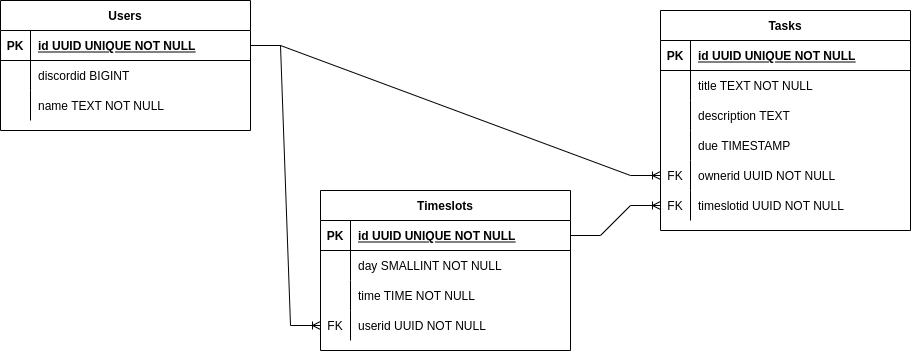

The diagram above was exported from draw.io. Its source (the exported page's mxGraphModel, read from the mxfile embedded in the PNG):
<mxGraphModel dx="1404" dy="852" grid="1" gridSize="10" guides="1" tooltips="1" connect="1" arrows="1" fold="1" page="1" pageScale="1" pageWidth="850" pageHeight="1100" math="0" shadow="0" extFonts="Permanent Marker^https://fonts.googleapis.com/css?family=Permanent+Marker">
  <root>
    <mxCell id="0" />
    <mxCell id="1" parent="0" />
    <mxCell id="IikMWyKrCMtGB28wP7Wg-1" value="Users" style="shape=table;startSize=30;container=1;collapsible=1;childLayout=tableLayout;fixedRows=1;rowLines=0;fontStyle=1;align=center;resizeLast=1;" vertex="1" parent="1">
      <mxGeometry x="10" y="10" width="250" height="130" as="geometry" />
    </mxCell>
    <mxCell id="IikMWyKrCMtGB28wP7Wg-2" value="" style="shape=tableRow;horizontal=0;startSize=0;swimlaneHead=0;swimlaneBody=0;fillColor=none;collapsible=0;dropTarget=0;points=[[0,0.5],[1,0.5]];portConstraint=eastwest;top=0;left=0;right=0;bottom=1;" vertex="1" parent="IikMWyKrCMtGB28wP7Wg-1">
      <mxGeometry y="30" width="250" height="30" as="geometry" />
    </mxCell>
    <mxCell id="IikMWyKrCMtGB28wP7Wg-3" value="PK" style="shape=partialRectangle;connectable=0;fillColor=none;top=0;left=0;bottom=0;right=0;fontStyle=1;overflow=hidden;" vertex="1" parent="IikMWyKrCMtGB28wP7Wg-2">
      <mxGeometry width="30" height="30" as="geometry">
        <mxRectangle width="30" height="30" as="alternateBounds" />
      </mxGeometry>
    </mxCell>
    <mxCell id="IikMWyKrCMtGB28wP7Wg-4" value="id UUID UNIQUE NOT NULL" style="shape=partialRectangle;connectable=0;fillColor=none;top=0;left=0;bottom=0;right=0;align=left;spacingLeft=6;fontStyle=5;overflow=hidden;" vertex="1" parent="IikMWyKrCMtGB28wP7Wg-2">
      <mxGeometry x="30" width="220" height="30" as="geometry">
        <mxRectangle width="220" height="30" as="alternateBounds" />
      </mxGeometry>
    </mxCell>
    <mxCell id="IikMWyKrCMtGB28wP7Wg-5" value="" style="shape=tableRow;horizontal=0;startSize=0;swimlaneHead=0;swimlaneBody=0;fillColor=none;collapsible=0;dropTarget=0;points=[[0,0.5],[1,0.5]];portConstraint=eastwest;top=0;left=0;right=0;bottom=0;" vertex="1" parent="IikMWyKrCMtGB28wP7Wg-1">
      <mxGeometry y="60" width="250" height="30" as="geometry" />
    </mxCell>
    <mxCell id="IikMWyKrCMtGB28wP7Wg-6" value="" style="shape=partialRectangle;connectable=0;fillColor=none;top=0;left=0;bottom=0;right=0;editable=1;overflow=hidden;" vertex="1" parent="IikMWyKrCMtGB28wP7Wg-5">
      <mxGeometry width="30" height="30" as="geometry">
        <mxRectangle width="30" height="30" as="alternateBounds" />
      </mxGeometry>
    </mxCell>
    <mxCell id="IikMWyKrCMtGB28wP7Wg-7" value="discordid BIGINT" style="shape=partialRectangle;connectable=0;fillColor=none;top=0;left=0;bottom=0;right=0;align=left;spacingLeft=6;overflow=hidden;" vertex="1" parent="IikMWyKrCMtGB28wP7Wg-5">
      <mxGeometry x="30" width="220" height="30" as="geometry">
        <mxRectangle width="220" height="30" as="alternateBounds" />
      </mxGeometry>
    </mxCell>
    <mxCell id="IikMWyKrCMtGB28wP7Wg-8" value="" style="shape=tableRow;horizontal=0;startSize=0;swimlaneHead=0;swimlaneBody=0;fillColor=none;collapsible=0;dropTarget=0;points=[[0,0.5],[1,0.5]];portConstraint=eastwest;top=0;left=0;right=0;bottom=0;" vertex="1" parent="IikMWyKrCMtGB28wP7Wg-1">
      <mxGeometry y="90" width="250" height="30" as="geometry" />
    </mxCell>
    <mxCell id="IikMWyKrCMtGB28wP7Wg-9" value="" style="shape=partialRectangle;connectable=0;fillColor=none;top=0;left=0;bottom=0;right=0;editable=1;overflow=hidden;" vertex="1" parent="IikMWyKrCMtGB28wP7Wg-8">
      <mxGeometry width="30" height="30" as="geometry">
        <mxRectangle width="30" height="30" as="alternateBounds" />
      </mxGeometry>
    </mxCell>
    <mxCell id="IikMWyKrCMtGB28wP7Wg-10" value="name TEXT NOT NULL" style="shape=partialRectangle;connectable=0;fillColor=none;top=0;left=0;bottom=0;right=0;align=left;spacingLeft=6;overflow=hidden;" vertex="1" parent="IikMWyKrCMtGB28wP7Wg-8">
      <mxGeometry x="30" width="220" height="30" as="geometry">
        <mxRectangle width="220" height="30" as="alternateBounds" />
      </mxGeometry>
    </mxCell>
    <mxCell id="IikMWyKrCMtGB28wP7Wg-14" value="Timeslots" style="shape=table;startSize=30;container=1;collapsible=1;childLayout=tableLayout;fixedRows=1;rowLines=0;fontStyle=1;align=center;resizeLast=1;" vertex="1" parent="1">
      <mxGeometry x="330" y="200" width="250" height="160" as="geometry" />
    </mxCell>
    <mxCell id="IikMWyKrCMtGB28wP7Wg-15" value="" style="shape=tableRow;horizontal=0;startSize=0;swimlaneHead=0;swimlaneBody=0;fillColor=none;collapsible=0;dropTarget=0;points=[[0,0.5],[1,0.5]];portConstraint=eastwest;top=0;left=0;right=0;bottom=1;" vertex="1" parent="IikMWyKrCMtGB28wP7Wg-14">
      <mxGeometry y="30" width="250" height="30" as="geometry" />
    </mxCell>
    <mxCell id="IikMWyKrCMtGB28wP7Wg-16" value="PK" style="shape=partialRectangle;connectable=0;fillColor=none;top=0;left=0;bottom=0;right=0;fontStyle=1;overflow=hidden;" vertex="1" parent="IikMWyKrCMtGB28wP7Wg-15">
      <mxGeometry width="30" height="30" as="geometry">
        <mxRectangle width="30" height="30" as="alternateBounds" />
      </mxGeometry>
    </mxCell>
    <mxCell id="IikMWyKrCMtGB28wP7Wg-17" value="id UUID UNIQUE NOT NULL" style="shape=partialRectangle;connectable=0;fillColor=none;top=0;left=0;bottom=0;right=0;align=left;spacingLeft=6;fontStyle=5;overflow=hidden;" vertex="1" parent="IikMWyKrCMtGB28wP7Wg-15">
      <mxGeometry x="30" width="220" height="30" as="geometry">
        <mxRectangle width="220" height="30" as="alternateBounds" />
      </mxGeometry>
    </mxCell>
    <mxCell id="IikMWyKrCMtGB28wP7Wg-18" value="" style="shape=tableRow;horizontal=0;startSize=0;swimlaneHead=0;swimlaneBody=0;fillColor=none;collapsible=0;dropTarget=0;points=[[0,0.5],[1,0.5]];portConstraint=eastwest;top=0;left=0;right=0;bottom=0;" vertex="1" parent="IikMWyKrCMtGB28wP7Wg-14">
      <mxGeometry y="60" width="250" height="30" as="geometry" />
    </mxCell>
    <mxCell id="IikMWyKrCMtGB28wP7Wg-19" value="" style="shape=partialRectangle;connectable=0;fillColor=none;top=0;left=0;bottom=0;right=0;editable=1;overflow=hidden;" vertex="1" parent="IikMWyKrCMtGB28wP7Wg-18">
      <mxGeometry width="30" height="30" as="geometry">
        <mxRectangle width="30" height="30" as="alternateBounds" />
      </mxGeometry>
    </mxCell>
    <mxCell id="IikMWyKrCMtGB28wP7Wg-20" value="day SMALLINT NOT NULL" style="shape=partialRectangle;connectable=0;fillColor=none;top=0;left=0;bottom=0;right=0;align=left;spacingLeft=6;overflow=hidden;" vertex="1" parent="IikMWyKrCMtGB28wP7Wg-18">
      <mxGeometry x="30" width="220" height="30" as="geometry">
        <mxRectangle width="220" height="30" as="alternateBounds" />
      </mxGeometry>
    </mxCell>
    <mxCell id="IikMWyKrCMtGB28wP7Wg-21" value="" style="shape=tableRow;horizontal=0;startSize=0;swimlaneHead=0;swimlaneBody=0;fillColor=none;collapsible=0;dropTarget=0;points=[[0,0.5],[1,0.5]];portConstraint=eastwest;top=0;left=0;right=0;bottom=0;" vertex="1" parent="IikMWyKrCMtGB28wP7Wg-14">
      <mxGeometry y="90" width="250" height="30" as="geometry" />
    </mxCell>
    <mxCell id="IikMWyKrCMtGB28wP7Wg-22" value="" style="shape=partialRectangle;connectable=0;fillColor=none;top=0;left=0;bottom=0;right=0;editable=1;overflow=hidden;" vertex="1" parent="IikMWyKrCMtGB28wP7Wg-21">
      <mxGeometry width="30" height="30" as="geometry">
        <mxRectangle width="30" height="30" as="alternateBounds" />
      </mxGeometry>
    </mxCell>
    <mxCell id="IikMWyKrCMtGB28wP7Wg-23" value="time TIME NOT NULL" style="shape=partialRectangle;connectable=0;fillColor=none;top=0;left=0;bottom=0;right=0;align=left;spacingLeft=6;overflow=hidden;" vertex="1" parent="IikMWyKrCMtGB28wP7Wg-21">
      <mxGeometry x="30" width="220" height="30" as="geometry">
        <mxRectangle width="220" height="30" as="alternateBounds" />
      </mxGeometry>
    </mxCell>
    <mxCell id="IikMWyKrCMtGB28wP7Wg-24" value="" style="shape=tableRow;horizontal=0;startSize=0;swimlaneHead=0;swimlaneBody=0;fillColor=none;collapsible=0;dropTarget=0;points=[[0,0.5],[1,0.5]];portConstraint=eastwest;top=0;left=0;right=0;bottom=0;" vertex="1" parent="IikMWyKrCMtGB28wP7Wg-14">
      <mxGeometry y="120" width="250" height="30" as="geometry" />
    </mxCell>
    <mxCell id="IikMWyKrCMtGB28wP7Wg-25" value="FK" style="shape=partialRectangle;connectable=0;fillColor=none;top=0;left=0;bottom=0;right=0;editable=1;overflow=hidden;" vertex="1" parent="IikMWyKrCMtGB28wP7Wg-24">
      <mxGeometry width="30" height="30" as="geometry">
        <mxRectangle width="30" height="30" as="alternateBounds" />
      </mxGeometry>
    </mxCell>
    <mxCell id="IikMWyKrCMtGB28wP7Wg-26" value="userid UUID NOT NULL" style="shape=partialRectangle;connectable=0;fillColor=none;top=0;left=0;bottom=0;right=0;align=left;spacingLeft=6;overflow=hidden;" vertex="1" parent="IikMWyKrCMtGB28wP7Wg-24">
      <mxGeometry x="30" width="220" height="30" as="geometry">
        <mxRectangle width="220" height="30" as="alternateBounds" />
      </mxGeometry>
    </mxCell>
    <mxCell id="IikMWyKrCMtGB28wP7Wg-27" value="" style="edgeStyle=entityRelationEdgeStyle;fontSize=12;html=1;endArrow=ERoneToMany;rounded=0;entryX=0;entryY=0.5;entryDx=0;entryDy=0;exitX=1;exitY=0.5;exitDx=0;exitDy=0;" edge="1" parent="1" source="IikMWyKrCMtGB28wP7Wg-2" target="IikMWyKrCMtGB28wP7Wg-24">
      <mxGeometry width="100" height="100" relative="1" as="geometry">
        <mxPoint x="370" y="380" as="sourcePoint" />
        <mxPoint x="470" y="280" as="targetPoint" />
      </mxGeometry>
    </mxCell>
    <mxCell id="IikMWyKrCMtGB28wP7Wg-28" value="Tasks" style="shape=table;startSize=30;container=1;collapsible=1;childLayout=tableLayout;fixedRows=1;rowLines=0;fontStyle=1;align=center;resizeLast=1;" vertex="1" parent="1">
      <mxGeometry x="670" y="20" width="250" height="220" as="geometry" />
    </mxCell>
    <mxCell id="IikMWyKrCMtGB28wP7Wg-29" value="" style="shape=tableRow;horizontal=0;startSize=0;swimlaneHead=0;swimlaneBody=0;fillColor=none;collapsible=0;dropTarget=0;points=[[0,0.5],[1,0.5]];portConstraint=eastwest;top=0;left=0;right=0;bottom=1;" vertex="1" parent="IikMWyKrCMtGB28wP7Wg-28">
      <mxGeometry y="30" width="250" height="30" as="geometry" />
    </mxCell>
    <mxCell id="IikMWyKrCMtGB28wP7Wg-30" value="PK" style="shape=partialRectangle;connectable=0;fillColor=none;top=0;left=0;bottom=0;right=0;fontStyle=1;overflow=hidden;" vertex="1" parent="IikMWyKrCMtGB28wP7Wg-29">
      <mxGeometry width="30" height="30" as="geometry">
        <mxRectangle width="30" height="30" as="alternateBounds" />
      </mxGeometry>
    </mxCell>
    <mxCell id="IikMWyKrCMtGB28wP7Wg-31" value="id UUID UNIQUE NOT NULL" style="shape=partialRectangle;connectable=0;fillColor=none;top=0;left=0;bottom=0;right=0;align=left;spacingLeft=6;fontStyle=5;overflow=hidden;" vertex="1" parent="IikMWyKrCMtGB28wP7Wg-29">
      <mxGeometry x="30" width="220" height="30" as="geometry">
        <mxRectangle width="220" height="30" as="alternateBounds" />
      </mxGeometry>
    </mxCell>
    <mxCell id="IikMWyKrCMtGB28wP7Wg-32" value="" style="shape=tableRow;horizontal=0;startSize=0;swimlaneHead=0;swimlaneBody=0;fillColor=none;collapsible=0;dropTarget=0;points=[[0,0.5],[1,0.5]];portConstraint=eastwest;top=0;left=0;right=0;bottom=0;" vertex="1" parent="IikMWyKrCMtGB28wP7Wg-28">
      <mxGeometry y="60" width="250" height="30" as="geometry" />
    </mxCell>
    <mxCell id="IikMWyKrCMtGB28wP7Wg-33" value="" style="shape=partialRectangle;connectable=0;fillColor=none;top=0;left=0;bottom=0;right=0;editable=1;overflow=hidden;" vertex="1" parent="IikMWyKrCMtGB28wP7Wg-32">
      <mxGeometry width="30" height="30" as="geometry">
        <mxRectangle width="30" height="30" as="alternateBounds" />
      </mxGeometry>
    </mxCell>
    <mxCell id="IikMWyKrCMtGB28wP7Wg-34" value="title TEXT NOT NULL" style="shape=partialRectangle;connectable=0;fillColor=none;top=0;left=0;bottom=0;right=0;align=left;spacingLeft=6;overflow=hidden;" vertex="1" parent="IikMWyKrCMtGB28wP7Wg-32">
      <mxGeometry x="30" width="220" height="30" as="geometry">
        <mxRectangle width="220" height="30" as="alternateBounds" />
      </mxGeometry>
    </mxCell>
    <mxCell id="IikMWyKrCMtGB28wP7Wg-35" value="" style="shape=tableRow;horizontal=0;startSize=0;swimlaneHead=0;swimlaneBody=0;fillColor=none;collapsible=0;dropTarget=0;points=[[0,0.5],[1,0.5]];portConstraint=eastwest;top=0;left=0;right=0;bottom=0;" vertex="1" parent="IikMWyKrCMtGB28wP7Wg-28">
      <mxGeometry y="90" width="250" height="30" as="geometry" />
    </mxCell>
    <mxCell id="IikMWyKrCMtGB28wP7Wg-36" value="" style="shape=partialRectangle;connectable=0;fillColor=none;top=0;left=0;bottom=0;right=0;editable=1;overflow=hidden;" vertex="1" parent="IikMWyKrCMtGB28wP7Wg-35">
      <mxGeometry width="30" height="30" as="geometry">
        <mxRectangle width="30" height="30" as="alternateBounds" />
      </mxGeometry>
    </mxCell>
    <mxCell id="IikMWyKrCMtGB28wP7Wg-37" value="description TEXT" style="shape=partialRectangle;connectable=0;fillColor=none;top=0;left=0;bottom=0;right=0;align=left;spacingLeft=6;overflow=hidden;" vertex="1" parent="IikMWyKrCMtGB28wP7Wg-35">
      <mxGeometry x="30" width="220" height="30" as="geometry">
        <mxRectangle width="220" height="30" as="alternateBounds" />
      </mxGeometry>
    </mxCell>
    <mxCell id="IikMWyKrCMtGB28wP7Wg-38" value="" style="shape=tableRow;horizontal=0;startSize=0;swimlaneHead=0;swimlaneBody=0;fillColor=none;collapsible=0;dropTarget=0;points=[[0,0.5],[1,0.5]];portConstraint=eastwest;top=0;left=0;right=0;bottom=0;" vertex="1" parent="IikMWyKrCMtGB28wP7Wg-28">
      <mxGeometry y="120" width="250" height="30" as="geometry" />
    </mxCell>
    <mxCell id="IikMWyKrCMtGB28wP7Wg-39" value="" style="shape=partialRectangle;connectable=0;fillColor=none;top=0;left=0;bottom=0;right=0;editable=1;overflow=hidden;" vertex="1" parent="IikMWyKrCMtGB28wP7Wg-38">
      <mxGeometry width="30" height="30" as="geometry">
        <mxRectangle width="30" height="30" as="alternateBounds" />
      </mxGeometry>
    </mxCell>
    <mxCell id="IikMWyKrCMtGB28wP7Wg-40" value="due TIMESTAMP" style="shape=partialRectangle;connectable=0;fillColor=none;top=0;left=0;bottom=0;right=0;align=left;spacingLeft=6;overflow=hidden;" vertex="1" parent="IikMWyKrCMtGB28wP7Wg-38">
      <mxGeometry x="30" width="220" height="30" as="geometry">
        <mxRectangle width="220" height="30" as="alternateBounds" />
      </mxGeometry>
    </mxCell>
    <mxCell id="IikMWyKrCMtGB28wP7Wg-41" style="shape=tableRow;horizontal=0;startSize=0;swimlaneHead=0;swimlaneBody=0;fillColor=none;collapsible=0;dropTarget=0;points=[[0,0.5],[1,0.5]];portConstraint=eastwest;top=0;left=0;right=0;bottom=0;" vertex="1" parent="IikMWyKrCMtGB28wP7Wg-28">
      <mxGeometry y="150" width="250" height="30" as="geometry" />
    </mxCell>
    <mxCell id="IikMWyKrCMtGB28wP7Wg-42" value="FK" style="shape=partialRectangle;connectable=0;fillColor=none;top=0;left=0;bottom=0;right=0;editable=1;overflow=hidden;" vertex="1" parent="IikMWyKrCMtGB28wP7Wg-41">
      <mxGeometry width="30" height="30" as="geometry">
        <mxRectangle width="30" height="30" as="alternateBounds" />
      </mxGeometry>
    </mxCell>
    <mxCell id="IikMWyKrCMtGB28wP7Wg-43" value="ownerid UUID NOT NULL" style="shape=partialRectangle;connectable=0;fillColor=none;top=0;left=0;bottom=0;right=0;align=left;spacingLeft=6;overflow=hidden;" vertex="1" parent="IikMWyKrCMtGB28wP7Wg-41">
      <mxGeometry x="30" width="220" height="30" as="geometry">
        <mxRectangle width="220" height="30" as="alternateBounds" />
      </mxGeometry>
    </mxCell>
    <mxCell id="IikMWyKrCMtGB28wP7Wg-44" style="shape=tableRow;horizontal=0;startSize=0;swimlaneHead=0;swimlaneBody=0;fillColor=none;collapsible=0;dropTarget=0;points=[[0,0.5],[1,0.5]];portConstraint=eastwest;top=0;left=0;right=0;bottom=0;" vertex="1" parent="IikMWyKrCMtGB28wP7Wg-28">
      <mxGeometry y="180" width="250" height="30" as="geometry" />
    </mxCell>
    <mxCell id="IikMWyKrCMtGB28wP7Wg-45" value="FK" style="shape=partialRectangle;connectable=0;fillColor=none;top=0;left=0;bottom=0;right=0;editable=1;overflow=hidden;" vertex="1" parent="IikMWyKrCMtGB28wP7Wg-44">
      <mxGeometry width="30" height="30" as="geometry">
        <mxRectangle width="30" height="30" as="alternateBounds" />
      </mxGeometry>
    </mxCell>
    <mxCell id="IikMWyKrCMtGB28wP7Wg-46" value="timeslotid UUID NOT NULL" style="shape=partialRectangle;connectable=0;fillColor=none;top=0;left=0;bottom=0;right=0;align=left;spacingLeft=6;overflow=hidden;" vertex="1" parent="IikMWyKrCMtGB28wP7Wg-44">
      <mxGeometry x="30" width="220" height="30" as="geometry">
        <mxRectangle width="220" height="30" as="alternateBounds" />
      </mxGeometry>
    </mxCell>
    <mxCell id="IikMWyKrCMtGB28wP7Wg-47" value="" style="edgeStyle=entityRelationEdgeStyle;fontSize=12;html=1;endArrow=ERoneToMany;rounded=0;" edge="1" parent="1" source="IikMWyKrCMtGB28wP7Wg-15" target="IikMWyKrCMtGB28wP7Wg-44">
      <mxGeometry width="100" height="100" relative="1" as="geometry">
        <mxPoint x="610" y="480" as="sourcePoint" />
        <mxPoint x="720" y="380" as="targetPoint" />
      </mxGeometry>
    </mxCell>
    <mxCell id="IikMWyKrCMtGB28wP7Wg-48" value="" style="edgeStyle=entityRelationEdgeStyle;fontSize=12;html=1;endArrow=ERoneToMany;rounded=0;exitX=1;exitY=0.5;exitDx=0;exitDy=0;entryX=0;entryY=0.5;entryDx=0;entryDy=0;" edge="1" parent="1" source="IikMWyKrCMtGB28wP7Wg-2" target="IikMWyKrCMtGB28wP7Wg-41">
      <mxGeometry width="100" height="100" relative="1" as="geometry">
        <mxPoint x="540" y="430" as="sourcePoint" />
        <mxPoint x="640" y="330" as="targetPoint" />
      </mxGeometry>
    </mxCell>
  </root>
</mxGraphModel>